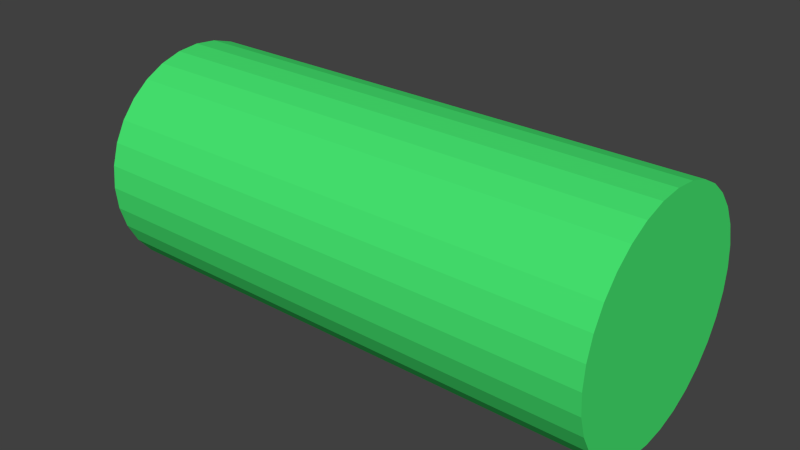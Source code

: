 # Source: hand.blend  (saved by Blender 2.76.0; exported with 4.5.12 LTS)
import bpy
from mathutils import Matrix  # noqa: F401  (used for matrix-valued properties, if any)

bpy.ops.wm.read_factory_settings(use_empty=True)
scene = bpy.context.scene
scene.name = 'Scene'

# ---- collections
col_collection_1 = bpy.data.collections.new('Collection 1'); scene.collection.children.link(col_collection_1)

# ---- materials (node trees are filled in below, after node groups)
mat_material_060 = bpy.data.materials.new('Material.060')
mat_material_060.alpha_threshold = 0.0
mat_material_060.use_transparent_shadow = False
mat_material_060.diffuse_color = (0.06337, 0.8, 0.1665, 1.0)
mat_material_060.roughness = 0.5

# ---- material node trees

# ---- world
world_world = bpy.data.worlds.new('World'); scene.world = world_world
world_world.color = (0.05088, 0.05088, 0.05088)
world_world.use_sun_shadow = False
world_world.sun_shadow_jitter_overblur = 0.0
world_world.cycles.sampling_method = 'MANUAL'
world_world.cycles.sample_map_resolution = 256

# ---- meshes
me_cylinder = bpy.data.meshes.new('Cylinder')
me_cylinder.from_pydata([(-0.35, 0.155, -6.816e-08), (0.35, 0.155, 6.816e-08), (-0.35, 0.152, -0.03024), (0.35, 0.152, -0.03024), (-0.35, 0.1432, -0.05932), (0.35, 0.1432, -0.05932), (-0.35, 0.1289, -0.08611), (0.35, 0.1289, -0.08611), (-0.35, 0.1096, -0.1096), (0.35, 0.1096, -0.1096), (-0.35, 0.08611, -0.1289), (0.35, 0.08611, -0.1289), (-0.35, 0.05932, -0.1432), (0.35, 0.05932, -0.1432), (-0.35, 0.03024, -0.152), (0.35, 0.03024, -0.152), (-0.35, -9.123e-09, -0.155), (0.35, 3.253e-08, -0.155), (-0.35, -0.03024, -0.152), (0.35, -0.03024, -0.152), (-0.35, -0.05932, -0.1432), (0.35, -0.05932, -0.1432), (-0.35, -0.08611, -0.1289), (0.35, -0.08611, -0.1289), (-0.35, -0.1096, -0.1096), (0.35, -0.1096, -0.1096), (-0.35, -0.1289, -0.08611), (0.35, -0.1289, -0.08611), (-0.35, -0.1432, -0.05932), (0.35, -0.1432, -0.05932), (-0.35, -0.152, -0.03024), (0.35, -0.152, -0.03024), (-0.35, -0.155, -1.766e-08), (0.35, -0.155, 1.187e-07), (-0.35, -0.152, 0.03024), (0.35, -0.152, 0.03024), (-0.35, -0.1432, 0.05932), (0.35, -0.1432, 0.05932), (-0.35, -0.1289, 0.08611), (0.35, -0.1289, 0.08611), (-0.35, -0.1096, 0.1096), (0.35, -0.1096, 0.1096), (-0.35, -0.08611, 0.1289), (0.35, -0.08611, 0.1289), (-0.35, -0.05932, 0.1432), (0.35, -0.05932, 0.1432), (-0.35, -0.03024, 0.152), (0.35, -0.03024, 0.152), (-0.35, 1.288e-07, 0.155), (0.35, 1.705e-07, 0.155), (-0.35, 0.03024, 0.152), (0.35, 0.03024, 0.152), (-0.35, 0.05932, 0.1432), (0.35, 0.05932, 0.1432), (-0.35, 0.08611, 0.1289), (0.35, 0.08611, 0.1289), (-0.35, 0.1096, 0.1096), (0.35, 0.1096, 0.1096), (-0.35, 0.1289, 0.08611), (0.35, 0.1289, 0.08611), (-0.35, 0.1432, 0.05932), (0.35, 0.1432, 0.05932), (-0.35, 0.152, 0.03024), (0.35, 0.152, 0.03024)], [], [(0, 1, 3, 2), (2, 3, 5, 4), (4, 5, 7, 6), (6, 7, 9, 8), (8, 9, 11, 10), (10, 11, 13, 12), (12, 13, 15, 14), (14, 15, 17, 16), (16, 17, 19, 18), (18, 19, 21, 20), (20, 21, 23, 22), (22, 23, 25, 24), (24, 25, 27, 26), (26, 27, 29, 28), (28, 29, 31, 30), (30, 31, 33, 32), (32, 33, 35, 34), (34, 35, 37, 36), (36, 37, 39, 38), (38, 39, 41, 40), (40, 41, 43, 42), (42, 43, 45, 44), (44, 45, 47, 46), (46, 47, 49, 48), (48, 49, 51, 50), (50, 51, 53, 52), (52, 53, 55, 54), (54, 55, 57, 56), (56, 57, 59, 58), (58, 59, 61, 60), (3, 1, 63, 61, 59, 57, 55, 53, 51, 49, 47, 45, 43, 41, 39, 37, 35, 33, 31, 29, 27, 25, 23, 21, 19, 17, 15, 13, 11, 9, 7, 5), (62, 63, 1, 0), (60, 61, 63, 62), (0, 2, 4, 6, 8, 10, 12, 14, 16, 18, 20, 22, 24, 26, 28, 30, 32, 34, 36, 38, 40, 42, 44, 46, 48, 50, 52, 54, 56, 58, 60, 62)])
me_cylinder.materials.append(mat_material_060)
me_cylinder.use_remesh_preserve_volume = False
me_cylinder.use_remesh_preserve_attributes = False
me_cylinder.use_mirror_vertex_groups = False
me_cylinder.update()

# ---- objects
ob_left_hand = bpy.data.objects.new('left_hand', me_cylinder)

# ---- transforms, parenting, visibility, modifiers, constraints
ob_left_hand.location = (0.0, 0.0, 0.0)
ob_left_hand.lineart.crease_threshold = 0.0

# ---- collection membership
col_collection_1.objects.link(ob_left_hand)

# ---- scene / render settings (as saved in the file)
scene.frame_start = 1; scene.frame_end = 250; scene.frame_set(1)
scene.render.engine = 'BLENDER_EEVEE_NEXT'
scene.render.resolution_percentage = 50
scene.render.dither_intensity = 0.0
scene.cycles.use_denoising = False
scene.cycles.samples = 10
scene.cycles.sampling_pattern = 'TABULATED_SOBOL'
scene.cycles.light_sampling_threshold = 0.0
scene.cycles.use_adaptive_sampling = False
scene.cycles.use_light_tree = False
scene.cycles.blur_glossy = 0.0
scene.cycles.pixel_filter_type = 'GAUSSIAN'
scene.cycles.sample_clamp_indirect = 0.0
scene.view_settings.view_transform = 'Standard'
bpy.context.view_layer.update()

# ---- added for rendering (the .blend has no active camera and no usable light): camera, sun
cam_auto = bpy.data.cameras.new('AutoCamera')
cam_auto.lens = 50.0
cam_auto.sensor_width = 36.0
cam_auto.clip_end = 1000.0
ob_auto_camera = bpy.data.objects.new('AutoCamera', cam_auto)
scene.collection.objects.link(ob_auto_camera)
ob_auto_camera.location = (0.764193, -0.917032, 0.611354)
ob_auto_camera.rotation_euler = (1.09748, -7.21219e-08, 0.694738)
scene.camera = ob_auto_camera
light_auto_sun = bpy.data.lights.new('AutoSun', 'SUN')
light_auto_sun.energy = 3.0
light_auto_sun.angle = 0.0523599
ob_auto_sun = bpy.data.objects.new('AutoSun', light_auto_sun)
scene.collection.objects.link(ob_auto_sun)
ob_auto_sun.rotation_euler = (0.872665, 0.174533, 0.523599)
bpy.context.view_layer.update()
